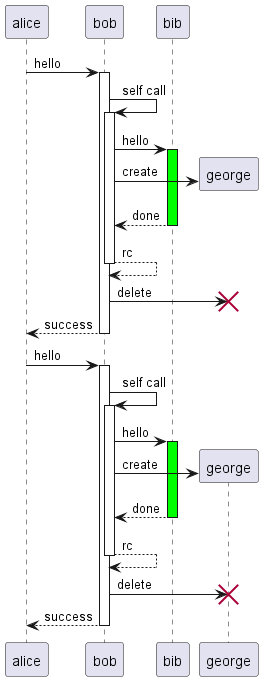

The diagram above was rendered by PlantUML. Its source (embedded in the PNG):
@startuml

alice -> bob ++ : hello
bob -> bob ++ : self call
bob -> bib ++ #00FF00: hello
bob -> george ** : create
return done
return rc
bob -> george !! : delete
return success

alice -> bob : hello
activate bob
bob -> bob : self call
activate bob
bob -> bib: hello
activate bib #00FF00
create george
bob -> george : create
bob <-- bib : done
deactivate bib
bob --> bob : rc
deactivate bob
bob -> george : delete
destroy george
alice <-- bob : success
deactivate bob
@enduml